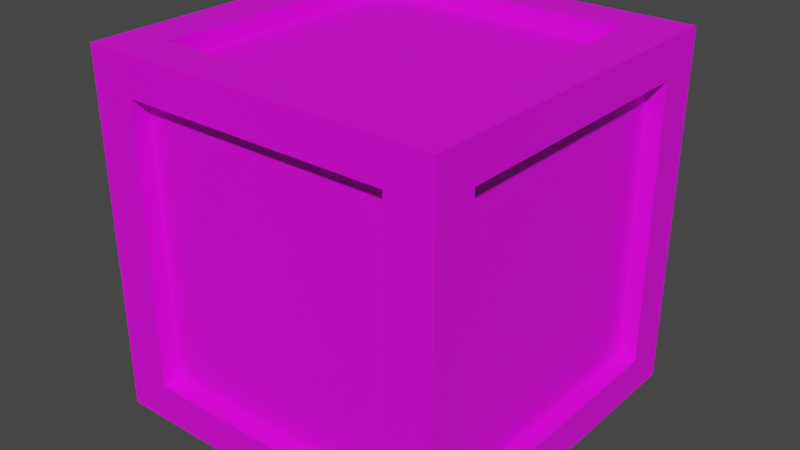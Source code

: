 # Source: CajaLlave.blend  (saved by Blender 2.80.75; exported with 4.5.12 LTS)
import bpy
from mathutils import Matrix  # noqa: F401  (used for matrix-valued properties, if any)

bpy.ops.wm.read_factory_settings(use_empty=True)
scene = bpy.context.scene
scene.name = 'Scene'

# ---- collections
col_collection = bpy.data.collections.new('Collection'); scene.collection.children.link(col_collection)

# ---- images (referenced by path relative to the original .blend; pixels are not part of the script)
import os
ASSET_DIR = os.environ.get("B2B_ASSET_DIR", "")  # directory of the original .blend (textures are referenced by path, not embedded)
HERE = os.path.dirname(os.path.abspath(__file__))  # packed textures are extracted next to this script under _unpacked/

def load_image(name, relpath, width, height, colorspace="sRGB"):
    """Load a texture the original file referenced (path relative to the .blend, or extracted next to this script)."""
    p = next((c for c in (os.path.join(HERE, relpath), os.path.join(ASSET_DIR, relpath)) if relpath and os.path.exists(c)), "")
    if p:
        img = bpy.data.images.load(p, check_existing=True)
        img.name = name
    else:  # same state as the original file: an image datablock whose file is absent (Cycles renders it pink)
        img = bpy.data.images.new(name, width, height)
        img.source = "FILE"
        img.filepath = "//" + (relpath or name)
    img.colorspace_settings.name = colorspace
    return img
img_textura_de_madera_1_png = load_image('textura de madera 1.png', 'textura de madera 1.png', 1024, 1024, 'sRGB')
img_textura_de_madera_png_001 = load_image('textura de madera.png.001', 'textura de madera.png', 1024, 1024, 'sRGB')

# ---- materials (node trees are filled in below, after node groups)
mat_material = bpy.data.materials.new('Material')
mat_material.alpha_threshold = 0.0
mat_material.use_transparent_shadow = False
mat_material.line_color = (0.0, 0.0, 0.0, 1.0)
mat_material_006 = bpy.data.materials.new('Material.006')
mat_material_006.use_transparent_shadow = False
mat_material_007 = bpy.data.materials.new('Material.007')
mat_material_007.use_transparent_shadow = False

# ---- material node trees
mat_material.use_nodes = True; mat_material.node_tree.nodes.clear()
_N = mat_material.node_tree.nodes; _L = mat_material.node_tree.links
n0 = _N.new('ShaderNodeOutputMaterial'); n0.name = 'Material Output'; n0.location = (300, 300)
n1 = _N.new('ShaderNodeBsdfPrincipled'); n1.name = 'Principled BSDF'; n1.location = (10, 300)
n1.distribution = 'GGX'
n1.subsurface_method = 'BURLEY'
n1.inputs[2].default_value = 0.4
n1.inputs[3].default_value = 1.45
n1.inputs[27].default_value = (0.0, 0.0, 0.0, 1.0)
n1.inputs[28].default_value = 1.0
_L.new(n1.outputs[0], n0.inputs[0])
n0.is_active_output = True
mat_material_006.use_nodes = True; mat_material_006.node_tree.nodes.clear()
_N = mat_material_006.node_tree.nodes; _L = mat_material_006.node_tree.links
n0 = _N.new('ShaderNodeOutputMaterial'); n0.name = 'Material Output'; n0.location = (300, 300)
n1 = _N.new('ShaderNodeBsdfPrincipled'); n1.name = 'Principled BSDF'; n1.location = (10, 300)
n1.distribution = 'GGX'
n1.subsurface_method = 'BURLEY'
n1.inputs[3].default_value = 1.45
n1.inputs[27].default_value = (0.0, 0.0, 0.0, 1.0)
n1.inputs[28].default_value = 1.0
n2 = _N.new('ShaderNodeTexImage'); n2.name = 'Image Texture'; n2.location = (-280, 280)
n2.image = img_textura_de_madera_1_png
_L.new(n1.outputs[0], n0.inputs[0])
_L.new(n2.outputs[0], n1.inputs[0])
n0.is_active_output = True
mat_material_007.use_nodes = True; mat_material_007.node_tree.nodes.clear()
_N = mat_material_007.node_tree.nodes; _L = mat_material_007.node_tree.links
n0 = _N.new('ShaderNodeOutputMaterial'); n0.name = 'Material Output'; n0.location = (300, 300)
n1 = _N.new('ShaderNodeBsdfPrincipled'); n1.name = 'Principled BSDF'; n1.location = (10, 300)
n1.distribution = 'GGX'
n1.subsurface_method = 'BURLEY'
n1.inputs[3].default_value = 1.45
n1.inputs[27].default_value = (0.0, 0.0, 0.0, 1.0)
n1.inputs[28].default_value = 1.0
n2 = _N.new('ShaderNodeTexImage'); n2.name = 'Image Texture'; n2.location = (-280, 280)
n2.image = img_textura_de_madera_png_001
_L.new(n1.outputs[0], n0.inputs[0])
_L.new(n2.outputs[0], n1.inputs[0])
n0.is_active_output = True

# ---- world
world_world = bpy.data.worlds.new('World'); scene.world = world_world
world_world.use_nodes = True; world_world.node_tree.nodes.clear()
_N = world_world.node_tree.nodes; _L = world_world.node_tree.links
n0 = _N.new('ShaderNodeOutputWorld'); n0.name = 'World Output'; n0.location = (300, 300)
n1 = _N.new('ShaderNodeBackground'); n1.name = 'Background'; n1.location = (10, 300)
n1.inputs[0].default_value = (0.05088, 0.05088, 0.05088, 1.0)
_L.new(n1.outputs[0], n0.inputs[0])
n0.is_active_output = True
world_world.color = (0.05088, 0.05088, 0.05088)
world_world.use_sun_shadow = False
world_world.sun_shadow_jitter_overblur = 0.0

# ---- meshes
me_cube = bpy.data.meshes.new('Cube')
me_cube.from_pydata([(1.0, 1.0, 1.0), (1.0, 1.0, -1.0), (1.0, -1.0, 1.0), (1.0, -1.0, -1.0), (-1.0, 1.0, 1.0), (-1.0, 1.0, -1.0), (-1.0, -1.0, 1.0), (-1.0, -1.0, -1.0), (-1.0, 0.7592, -1.0), (-1.0, -0.7592, -1.0), (1.0, 0.7592, 1.0), (1.0, -0.7592, 1.0), (-1.0, -0.7592, 1.0), (-1.0, 0.7592, 1.0), (1.0, -0.7592, -1.0), (1.0, 0.7592, -1.0), (0.7479, 1.0, -1.0), (-0.7479, 1.0, -1.0), (0.7479, -1.0, 1.0), (-0.7479, -1.0, 1.0), (-0.7479, -1.0, -1.0), (0.7479, -1.0, -1.0), (-0.7479, 1.0, 1.0), (0.7479, 1.0, 1.0), (0.7479, 0.7592, -1.0), (-0.7479, 0.7592, -1.0), (0.7479, -0.7592, -1.0), (-0.7479, -0.7592, -1.0), (-0.7479, 0.7592, 1.0), (0.7479, 0.7592, 1.0), (-0.7479, -0.7592, 1.0), (0.7479, -0.7592, 1.0), (1.0, 1.0, 0.7875), (1.0, 1.0, -0.7875), (-1.0, -1.0, -0.7875), (-1.0, -1.0, 0.7875), (1.0, -1.0, 0.7875), (1.0, -1.0, -0.7875), (-1.0, 1.0, 0.7875), (-1.0, 1.0, -0.7875), (1.0, 0.7592, 0.7875), (1.0, 0.7592, -0.7875), (1.0, -0.7592, 0.7875), (1.0, -0.7592, -0.7875), (-1.0, -0.7592, 0.7875), (-1.0, -0.7592, -0.7875), (-1.0, 0.7592, 0.7875), (-1.0, 0.7592, -0.7875), (-0.7479, 1.0, 0.7875), (-0.7479, 1.0, -0.7875), (0.7479, 1.0, 0.7875), (0.7479, 1.0, -0.7875), (0.7479, -1.0, 0.7875), (0.7479, -1.0, -0.7875), (-0.7479, -1.0, 0.7875), (-0.7479, -1.0, -0.7875), (0.7479, -0.9, 0.7875), (0.7479, -0.9, -0.7875), (-0.7479, -0.9, 0.7875), (-0.7479, -0.9, -0.7875), (-0.9, -0.7592, 0.7875), (-0.9, -0.7592, -0.7875), (-0.9, 0.7592, 0.7875), (-0.9, 0.7592, -0.7875), (-0.7479, 0.7592, 0.9), (0.7479, 0.7592, 0.9), (-0.7479, -0.7592, 0.9), (0.7479, -0.7592, 0.9), (-0.7479, 0.9, 0.7875), (-0.7479, 0.9, -0.7875), (0.7479, 0.9, 0.7875), (0.7479, 0.9, -0.7875), (0.9, 0.7592, 0.7875), (0.9, 0.7592, -0.7875), (0.9, -0.7592, 0.7875), (0.9, -0.7592, -0.7875), (0.7479, 0.7592, -0.9), (-0.7479, 0.7592, -0.9), (0.7479, -0.7592, -0.9), (-0.7479, -0.7592, -0.9)], [], [(30, 12, 6, 19), (54, 19, 6, 35), (46, 13, 4, 38), (26, 14, 3, 21), (42, 11, 2, 36), (50, 23, 0, 32), (32, 0, 10, 40), (40, 10, 11, 42), (16, 1, 15, 24), (24, 15, 14, 26), (35, 6, 12, 44), (44, 12, 13, 46), (22, 4, 13, 28), (28, 13, 12, 30), (10, 29, 31, 11), (28, 30, 66, 64), (0, 23, 29, 10), (23, 22, 28, 29), (8, 25, 27, 9), (26, 27, 79, 78), (5, 17, 25, 8), (17, 16, 24, 25), (38, 4, 22, 48), (48, 22, 23, 50), (9, 27, 20, 7), (27, 26, 21, 20), (36, 2, 18, 52), (52, 18, 19, 54), (11, 31, 18, 2), (31, 30, 19, 18), (21, 53, 55, 20), (52, 54, 58, 56), (3, 37, 53, 21), (37, 36, 52, 53), (17, 49, 51, 16), (48, 50, 70, 68), (5, 39, 49, 17), (39, 38, 48, 49), (9, 45, 47, 8), (47, 45, 61, 63), (7, 34, 45, 9), (34, 35, 44, 45), (15, 41, 43, 14), (41, 40, 72, 73), (1, 33, 41, 15), (33, 32, 40, 41), (16, 51, 33, 1), (51, 50, 32, 33), (14, 43, 37, 3), (43, 42, 36, 37), (8, 47, 39, 5), (47, 46, 38, 39), (20, 55, 34, 7), (55, 54, 35, 34), (57, 56, 58, 59), (54, 55, 59, 58), (53, 52, 56, 57), (55, 53, 57, 59), (61, 60, 62, 63), (46, 47, 63, 62), (45, 44, 60, 61), (44, 46, 62, 60), (65, 64, 66, 67), (30, 31, 67, 66), (29, 28, 64, 65), (31, 29, 65, 67), (69, 68, 70, 71), (50, 51, 71, 70), (49, 48, 68, 69), (51, 49, 69, 71), (73, 72, 74, 75), (43, 41, 73, 75), (40, 42, 74, 72), (42, 43, 75, 74), (77, 76, 78, 79), (25, 24, 76, 77), (27, 25, 77, 79), (24, 26, 78, 76)])
me_cube.polygons.foreach_set('material_index', [2, 2, 2, 2, 2, 2, 2, 2, 2, 2, 2, 2, 2, 2, 2, 2, 2, 2, 2, 2, 2, 2, 2, 2, 2, 2, 2, 2, 2, 2, 2, 2, 2, 2, 2, 2, 2, 2, 2, 2, 2, 2, 2, 2, 2, 2, 2, 2, 2, 2, 2, 2, 2, 2, 1, 2, 2, 2, 1, 2, 2, 2, 2, 2, 2, 2, 1, 2, 2, 2, 1, 2, 2, 2, 2, 2, 2, 2])
_uv = me_cube.uv_layers.new(name='UVMap')
_uv.uv.foreach_set('vector', [0.122, 0.1164, 9.976e-05, 0.1191, 9.976e-05, 9.976e-05, 0.1247, 9.987e-05, 4.973e-05, 0.1063, 4.979e-05, 4.964e-05, 0.1261, 4.964e-05, 0.1261, 0.1063, 4.97e-05, 0.1063, 4.97e-05, 4.97e-05, 0.1204, 4.97e-05, 0.1204, 0.1063, 0.122, 0.1164, 9.976e-05, 0.1191, 9.995e-05, 9.976e-05, 0.1247, 9.987e-05, 4.976e-05, 0.1063, 4.976e-05, 4.964e-05, 0.1204, 4.964e-05, 0.1204, 0.1063, 0.2465, 0.8937, 0.2465, 1.0, 0.1204, 1.0, 0.1204, 0.8937, 0.1204, 0.8937, 0.1204, 1.0, 4.967e-05, 1.0, 4.964e-05, 0.8937, 0.7207, 0.4166, 0.7253, 0.4666, 0.3675, 0.4994, 0.3629, 0.4494, 0.1443, 0.9505, 0.05008, 0.9492, 0.04907, 0.86, 0.1505, 0.8538, 0.1505, 0.8538, 0.04907, 0.86, 9.976e-05, 0.1191, 0.122, 0.1164, 0.1261, 0.1063, 0.1261, 4.964e-05, 0.2465, 4.967e-05, 0.2465, 0.1063, 0.358, 0.4166, 0.3625, 0.4666, 0.004762, 0.4994, 0.0001694, 0.4494, 0.1443, 0.9505, 0.05008, 0.9492, 0.04907, 0.86, 0.1505, 0.8538, 0.1505, 0.8538, 0.04907, 0.86, 9.976e-05, 0.1191, 0.122, 0.1164, 0.9954, 0.8809, 0.8735, 0.8836, 0.845, 0.1462, 0.9465, 0.14, 0.1505, 0.8538, 0.122, 0.1164, 0.1791, 0.1594, 0.1907, 0.8009, 0.9954, 0.9999, 0.8708, 0.9999, 0.8735, 0.8836, 0.9954, 0.8809, 0.8708, 0.9999, 0.1443, 0.9505, 0.1505, 0.8538, 0.8735, 0.8836, 0.9954, 0.8809, 0.8735, 0.8836, 0.845, 0.1462, 0.9465, 0.14, 0.122, 0.1164, 0.845, 0.1462, 0.8048, 0.1991, 0.1791, 0.1594, 0.9954, 0.9999, 0.8708, 0.9999, 0.8735, 0.8836, 0.9954, 0.8809, 0.8708, 0.9999, 0.1443, 0.9505, 0.1505, 0.8538, 0.8735, 0.8836, 0.1204, 0.1063, 0.1204, 4.97e-05, 0.2465, 4.964e-05, 0.2465, 0.1063, 0.0001694, 0.5497, 0.004653, 0.4998, 0.3561, 0.5314, 0.3516, 0.5813, 0.9465, 0.14, 0.845, 0.1462, 0.8512, 0.04948, 0.9454, 0.05075, 0.845, 0.1462, 0.122, 0.1164, 0.1247, 9.987e-05, 0.8512, 0.04948, 0.1204, 0.1063, 0.1204, 4.964e-05, 0.2465, 4.97e-05, 0.2465, 0.1063, 0.7123, 0.9499, 0.7078, 0.9998, 0.3564, 0.9683, 0.3609, 0.9184, 0.9465, 0.14, 0.845, 0.1462, 0.8512, 0.04948, 0.9454, 0.05075, 0.845, 0.1462, 0.122, 0.1164, 0.1247, 9.987e-05, 0.8512, 0.04948, 0.7123, 0.5314, 0.7078, 0.5813, 0.3564, 0.5497, 0.3609, 0.4998, 0.7123, 0.9499, 0.3609, 0.9184, 0.3837, 0.893, 0.6843, 0.9247, 0.1204, 1.0, 0.1204, 0.8937, 0.2465, 0.8937, 0.2465, 1.0, 0.1204, 0.8937, 0.1204, 0.1063, 0.2465, 0.1063, 0.2465, 0.8937, 0.0001695, 0.9683, 0.004653, 0.9184, 0.3561, 0.9499, 0.3516, 0.9998, 0.0001694, 0.5497, 0.3516, 0.5813, 0.3287, 0.6066, 0.02813, 0.5749, 0.1204, 1.0, 0.1204, 0.8937, 0.2465, 0.8937, 0.2465, 1.0, 0.1204, 0.8937, 0.1204, 0.1063, 0.2465, 0.1063, 0.2465, 0.8937, 0.358, 0.0001694, 0.3625, 0.05023, 0.004762, 0.08305, 0.0001694, 0.03299, 0.004762, 0.08305, 0.3625, 0.05023, 0.3398, 0.0803, 0.0316, 0.104, 0.1261, 1.0, 0.1261, 0.8937, 0.2465, 0.8937, 0.2465, 1.0, 0.1261, 0.8937, 0.1261, 0.1063, 0.2465, 0.1063, 0.2465, 0.8937, 0.7207, 0.0001694, 0.7253, 0.05023, 0.3675, 0.08305, 0.3629, 0.03299, 0.7253, 0.05023, 0.7207, 0.4166, 0.6938, 0.3957, 0.7025, 0.0803, 0.1204, 4.97e-05, 0.1204, 0.1063, 4.97e-05, 0.1063, 4.973e-05, 4.964e-05, 0.1204, 0.1063, 0.1204, 0.8937, 4.964e-05, 0.8937, 4.97e-05, 0.1063, 0.2465, 4.979e-05, 0.2465, 0.1063, 0.1204, 0.1063, 0.1204, 4.97e-05, 0.2465, 0.1063, 0.2465, 0.8937, 0.1204, 0.8937, 0.1204, 0.1063, 4.964e-05, 1.0, 4.964e-05, 0.8937, 0.1204, 0.8937, 0.1204, 1.0, 4.964e-05, 0.8937, 4.976e-05, 0.1063, 0.1204, 0.1063, 0.1204, 0.8937, 4.967e-05, 1.0, 4.964e-05, 0.8937, 0.1204, 0.8937, 0.1204, 1.0, 4.964e-05, 0.8937, 4.97e-05, 0.1063, 0.1204, 0.1063, 0.1204, 0.8937, 4.964e-05, 1.0, 4.973e-05, 0.8937, 0.1261, 0.8937, 0.1261, 1.0, 4.973e-05, 0.8937, 4.973e-05, 0.1063, 0.1261, 0.1063, 0.1261, 0.8937, 0.9496, 9.743e-05, 0.9496, 0.9999, 9.743e-05, 0.9999, 9.743e-05, 9.766e-05, 0.3609, 0.9184, 0.3564, 0.5497, 0.3844, 0.5749, 0.3837, 0.893, 0.7078, 0.5813, 0.7123, 0.9499, 0.6843, 0.9247, 0.685, 0.6066, 0.3564, 0.5497, 0.7078, 0.5813, 0.685, 0.6066, 0.3844, 0.5749, 0.9639, 9.816e-05, 0.9639, 0.9999, 9.816e-05, 0.9999, 9.816e-05, 9.831e-05, 0.0001694, 0.4494, 0.004762, 0.08305, 0.0316, 0.104, 0.02295, 0.4193, 0.3625, 0.05023, 0.358, 0.4166, 0.3311, 0.3957, 0.3398, 0.0803, 0.358, 0.4166, 0.0001694, 0.4494, 0.02295, 0.4193, 0.3311, 0.3957, 0.8164, 0.8406, 0.1907, 0.8009, 0.1791, 0.1594, 0.8048, 0.1991, 0.122, 0.1164, 0.845, 0.1462, 0.8048, 0.1991, 0.1791, 0.1594, 0.8735, 0.8836, 0.1505, 0.8538, 0.1907, 0.8009, 0.8164, 0.8406, 0.845, 0.1462, 0.8735, 0.8836, 0.8164, 0.8406, 0.8048, 0.1991, 0.9496, 9.743e-05, 0.9496, 0.9999, 9.743e-05, 0.9999, 9.743e-05, 9.766e-05, 0.3516, 0.5813, 0.3561, 0.9499, 0.3281, 0.9247, 0.3287, 0.6066, 0.004653, 0.9184, 0.0001694, 0.5497, 0.02813, 0.5749, 0.02751, 0.893, 0.3561, 0.9499, 0.004653, 0.9184, 0.02751, 0.893, 0.3281, 0.9247, 0.9639, 9.816e-05, 0.9639, 0.9999, 9.816e-05, 0.9999, 9.824e-05, 9.824e-05, 0.3675, 0.08305, 0.7253, 0.05023, 0.7025, 0.0803, 0.3943, 0.104, 0.7207, 0.4166, 0.3629, 0.4494, 0.3857, 0.4193, 0.6938, 0.3957, 0.3629, 0.4494, 0.3675, 0.08305, 0.3943, 0.104, 0.3857, 0.4193, 0.8164, 0.8406, 0.1907, 0.8009, 0.1791, 0.1594, 0.8048, 0.1991, 0.8735, 0.8836, 0.1505, 0.8538, 0.1907, 0.8009, 0.8164, 0.8406, 0.845, 0.1462, 0.8735, 0.8836, 0.8164, 0.8406, 0.8048, 0.1991, 0.1505, 0.8538, 0.122, 0.1164, 0.1791, 0.1594, 0.1907, 0.8009])
me_cube.materials.append(mat_material)
me_cube.materials.append(mat_material_006)
me_cube.materials.append(mat_material_007)
me_cube.use_remesh_preserve_volume = False
me_cube.use_remesh_preserve_attributes = False
me_cube.use_mirror_vertex_groups = False
me_cube.update()

# ---- objects
ob_cube = bpy.data.objects.new('Cube', me_cube)

# ---- transforms, parenting, visibility, modifiers, constraints
ob_cube.location = (0.0, 0.0, 0.0)
ob_cube.lock_rotations_4d = False
ob_cube.empty_display_type = 'ARROWS'
ob_cube.lineart.crease_threshold = 0.0

# ---- collection membership
col_collection.objects.link(ob_cube)

# ---- scene / render settings (as saved in the file)
scene.frame_start = 1; scene.frame_end = 250; scene.frame_set(4)
scene.render.engine = 'BLENDER_EEVEE_NEXT'
scene.cycles.use_denoising = False
scene.cycles.samples = 128
scene.cycles.sampling_pattern = 'TABULATED_SOBOL'
scene.cycles.use_adaptive_sampling = False
scene.cycles.use_light_tree = False
scene.view_settings.view_transform = 'Filmic'
bpy.context.view_layer.update()

# ---- added for rendering (the .blend has no active camera and no usable light): camera, sun
cam_auto = bpy.data.cameras.new('AutoCamera')
cam_auto.lens = 50.0
cam_auto.sensor_width = 36.0
cam_auto.clip_end = 1000.0
ob_auto_camera = bpy.data.objects.new('AutoCamera', cam_auto)
scene.collection.objects.link(ob_auto_camera)
ob_auto_camera.location = (3.20507, -3.84609, 2.56406)
ob_auto_camera.rotation_euler = (1.09748, -7.21219e-08, 0.694738)
scene.camera = ob_auto_camera
light_auto_sun = bpy.data.lights.new('AutoSun', 'SUN')
light_auto_sun.energy = 3.0
light_auto_sun.angle = 0.0523599
ob_auto_sun = bpy.data.objects.new('AutoSun', light_auto_sun)
scene.collection.objects.link(ob_auto_sun)
ob_auto_sun.rotation_euler = (0.872665, 0.174533, 0.523599)
bpy.context.view_layer.update()
